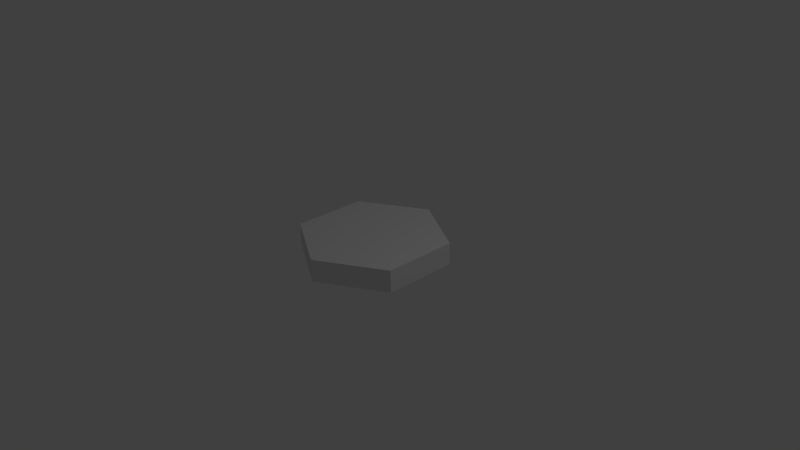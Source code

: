# Source: hex.blend  (saved by Blender 2.69.0; exported with 4.5.12 LTS)
import bpy
from mathutils import Matrix  # noqa: F401  (used for matrix-valued properties, if any)

bpy.ops.wm.read_factory_settings(use_empty=True)
scene = bpy.context.scene
scene.name = 'Scene'

# ---- collections
col_collection_1 = bpy.data.collections.new('Collection 1'); scene.collection.children.link(col_collection_1)

# ---- world
world_world = bpy.data.worlds.new('World'); scene.world = world_world
world_world.color = (0.05088, 0.05088, 0.05088)
world_world.use_sun_shadow = False
world_world.sun_shadow_jitter_overblur = 0.0
world_world.cycles.sampling_method = 'MANUAL'
world_world.cycles.sample_map_resolution = 256

# ---- cameras
cam_camera = bpy.data.cameras.new('Camera')
cam_camera.clip_end = 100.0
cam_camera.lens = 35.0
cam_camera.sensor_width = 32.0
cam_camera.sensor_height = 18.0
cam_camera.ortho_scale = 7.314
cam_camera.dof.focus_distance = 0.0
cam_camera.dof.aperture_fstop = 128.0

# ---- lights
light_lamp = bpy.data.lights.new('Lamp', 'POINT')
light_lamp.transmission_factor = 0.0
light_lamp.cutoff_distance = 30.0
light_lamp.energy = 100.0
light_lamp.shadow_buffer_clip_start = 1.001
light_lamp.shadow_soft_size = 0.1
light_lamp.shadow_maximum_resolution = 0.006
light_lamp.use_absolute_resolution = True
light_lamp.cycles.use_multiple_importance_sampling = False

# ---- meshes
me_cylinder = bpy.data.meshes.new('Cylinder')
me_cylinder.from_pydata([(0.0, 1.0, 0.0), (0.0, 1.0, 0.3), (0.866, 0.5, 0.0), (0.866, 0.5, 0.3), (0.866, -0.5, 0.0), (0.866, -0.5, 0.3), (-8.742e-08, -1.0, 0.0), (-8.742e-08, -1.0, 0.3), (-0.866, -0.5, 0.0), (-0.866, -0.5, 0.3), (-0.866, 0.5, 0.0), (-0.866, 0.5, 0.3)], [], [(0, 1, 3, 2), (2, 3, 5, 4), (4, 5, 7, 6), (6, 7, 9, 8), (3, 1, 11, 9, 7, 5), (10, 11, 1, 0), (8, 9, 11, 10), (0, 2, 4, 6, 8, 10)])
me_cylinder.materials.append(None)
me_cylinder.use_remesh_preserve_volume = False
me_cylinder.use_remesh_preserve_attributes = False
me_cylinder.use_mirror_vertex_groups = False
me_cylinder.update()

# ---- objects
ob_cylinder = bpy.data.objects.new('Cylinder', me_cylinder)
ob_lamp = bpy.data.objects.new('Lamp', light_lamp)
ob_camera = bpy.data.objects.new('Camera', cam_camera)

# ---- transforms, parenting, visibility, modifiers, constraints
ob_cylinder.location = (0.0, 0.0, 0.0)
ob_cylinder.lineart.crease_threshold = 0.0
ob_lamp.location = (4.076, 1.005, 5.904)
ob_lamp.rotation_euler = (0.6503, 0.05522, 1.866)
ob_lamp.lock_rotations_4d = False
ob_lamp.empty_display_type = 'ARROWS'
ob_lamp.color = (0.0, 0.0, 0.0, 0.0)
ob_lamp.lineart.crease_threshold = 0.0
ob_camera.location = (7.481, -6.508, 5.344)
ob_camera.rotation_euler = (1.109, 0.01082, 0.8149)
ob_camera.lock_rotations_4d = False
ob_camera.empty_display_type = 'ARROWS'
ob_camera.color = (0.0, 0.0, 0.0, 0.0)
ob_camera.display_type = 'WIRE'
ob_camera.lineart.crease_threshold = 0.0

# ---- collection membership
col_collection_1.objects.link(ob_cylinder)
col_collection_1.objects.link(ob_lamp)
col_collection_1.objects.link(ob_camera)

# ---- scene / render settings (as saved in the file)
scene.camera = ob_camera
scene.frame_start = 1; scene.frame_end = 250; scene.frame_set(1)
scene.render.engine = 'BLENDER_EEVEE_NEXT'
scene.render.image_settings.compression = 90
scene.render.resolution_percentage = 50
scene.render.dither_intensity = 0.0
scene.cycles.use_denoising = False
scene.cycles.samples = 10
scene.cycles.sampling_pattern = 'TABULATED_SOBOL'
scene.cycles.light_sampling_threshold = 0.0
scene.cycles.use_adaptive_sampling = False
scene.cycles.use_light_tree = False
scene.cycles.blur_glossy = 0.0
scene.cycles.volume_bounces = 1
scene.cycles.pixel_filter_type = 'GAUSSIAN'
scene.cycles.sample_clamp_indirect = 0.0
scene.view_settings.view_transform = 'Standard'
bpy.context.view_layer.update()
